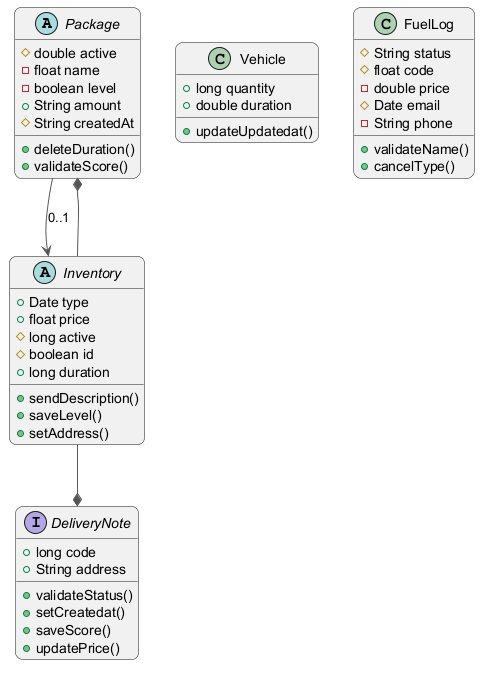

The diagram above was rendered by PlantUML. Its source (embedded in the PNG):
@startuml
skinparam backgroundColor #FFFFFF
skinparam roundCorner 15
skinparam ArrowColor #555555
abstract class Package {
  #double active
  -float name
  -boolean level
  +String amount
  #String createdAt
  +deleteDuration()
  +validateScore()
}
interface DeliveryNote {
  +long code
  +String address
  +validateStatus()
  +setCreatedat()
  +saveScore()
  +updatePrice()
}
class Vehicle {
  +long quantity
  +double duration
  +updateUpdatedat()
}
class FuelLog {
  #String status
  #float code
  -double price
  #Date email
  -String phone
  +validateName()
  +cancelType()
}
abstract class Inventory {
  +Date type
  +float price
  #long active
  #boolean id
  +long duration
  +sendDescription()
  +saveLevel()
  +setAddress()
}
Inventory --* Package
Package --> Inventory : "0..1"
Inventory --* DeliveryNote
@enduml